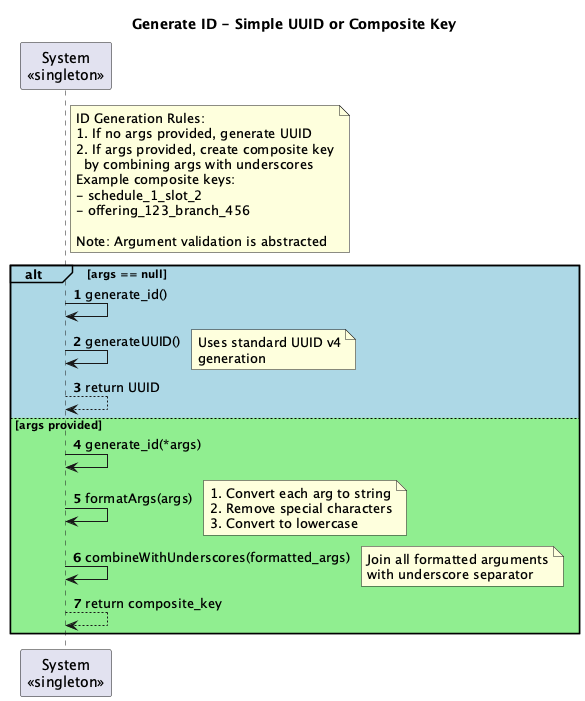

The diagram above was rendered by PlantUML. Its source (embedded in the PNG):
@startuml
title Generate ID - Simple UUID or Composite Key

participant "System\n<<singleton>>" as System

note right of System
ID Generation Rules:
1. If no args provided, generate UUID
2. If args provided, create composite key
  by combining args with underscores
Example composite keys:
- schedule_1_slot_2
- offering_123_branch_456

Note: Argument validation is abstracted
end note

autonumber

alt#LightBlue #LightBlue args == null
   System -> System: generate_id()
   System -> System: generateUUID()
   note right
       Uses standard UUID v4
       generation
   end note
   System --> System: return UUID
else #LightGreen args provided
   System -> System: generate_id(*args)
   System -> System: formatArgs(args)
   note right
       1. Convert each arg to string
       2. Remove special characters
       3. Convert to lowercase
   end note
   
   System -> System: combineWithUnderscores(formatted_args)
   note right
       Join all formatted arguments
       with underscore separator
   end note
   
   System --> System: return composite_key
end

@enduml